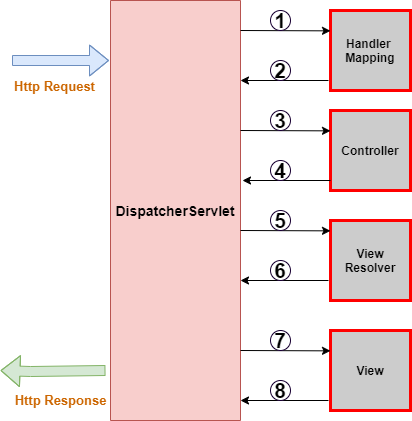

The diagram above was exported from draw.io. Its source (the exported page's mxGraphModel, read from the mxfile embedded in the PNG):
<mxGraphModel dx="782" dy="421" grid="1" gridSize="10" guides="1" tooltips="1" connect="1" arrows="1" fold="1" page="1" pageScale="1" pageWidth="827" pageHeight="1169" math="0" shadow="0">
  <root>
    <mxCell id="0" />
    <mxCell id="1" parent="0" />
    <mxCell id="RHHwIr_iqJ6Ec-BS5VNO-1" value="&lt;b&gt;&lt;font style=&quot;font-size: 14px&quot;&gt;DispatcherServlet&lt;/font&gt;&lt;/b&gt;" style="rounded=0;whiteSpace=wrap;html=1;direction=south;fillColor=#f8cecc;strokeColor=#b85450;" vertex="1" parent="1">
      <mxGeometry x="320" y="20" width="130" height="420" as="geometry" />
    </mxCell>
    <mxCell id="RHHwIr_iqJ6Ec-BS5VNO-2" value="" style="shape=flexArrow;endArrow=classic;html=1;fillColor=#dae8fc;strokeColor=#6c8ebf;" edge="1" parent="1">
      <mxGeometry width="50" height="50" relative="1" as="geometry">
        <mxPoint x="221.5" y="80" as="sourcePoint" />
        <mxPoint x="318.5" y="80" as="targetPoint" />
        <Array as="points">
          <mxPoint x="231.5" y="80" />
        </Array>
      </mxGeometry>
    </mxCell>
    <mxCell id="RHHwIr_iqJ6Ec-BS5VNO-3" value="" style="shape=flexArrow;endArrow=classic;html=1;fillColor=#d5e8d4;strokeColor=#82b366;" edge="1" parent="1">
      <mxGeometry width="50" height="50" relative="1" as="geometry">
        <mxPoint x="315" y="390" as="sourcePoint" />
        <mxPoint x="210" y="390" as="targetPoint" />
        <Array as="points">
          <mxPoint x="240" y="391" />
        </Array>
      </mxGeometry>
    </mxCell>
    <mxCell id="RHHwIr_iqJ6Ec-BS5VNO-4" value="&lt;b&gt;&lt;font style=&quot;font-size: 13px&quot; color=&quot;#cc6600&quot;&gt;Http Response&lt;/font&gt;&lt;/b&gt;" style="edgeLabel;html=1;align=center;verticalAlign=middle;resizable=0;points=[];" vertex="1" connectable="0" parent="RHHwIr_iqJ6Ec-BS5VNO-3">
      <mxGeometry x="-0.1147" y="9" relative="1" as="geometry">
        <mxPoint y="20.32" as="offset" />
      </mxGeometry>
    </mxCell>
    <mxCell id="RHHwIr_iqJ6Ec-BS5VNO-5" value="&lt;b&gt;&lt;font style=&quot;font-size: 13px&quot; color=&quot;#cc6600&quot;&gt;Http Request&lt;/font&gt;&lt;/b&gt;" style="edgeLabel;html=1;align=center;verticalAlign=middle;resizable=0;points=[];" vertex="1" connectable="0" parent="1">
      <mxGeometry x="270.0045220637336" y="109.99913967026453" as="geometry">
        <mxPoint x="-7" y="-4" as="offset" />
      </mxGeometry>
    </mxCell>
    <mxCell id="RHHwIr_iqJ6Ec-BS5VNO-6" value="&lt;b&gt;Handler&amp;nbsp;&lt;br&gt;Mapping&lt;/b&gt;" style="whiteSpace=wrap;html=1;aspect=fixed;strokeColor=#FF0000;fillColor=#CCCCCC;strokeWidth=3;" vertex="1" parent="1">
      <mxGeometry x="540" y="30" width="80" height="80" as="geometry" />
    </mxCell>
    <mxCell id="RHHwIr_iqJ6Ec-BS5VNO-10" value="&lt;b&gt;Controller&lt;/b&gt;" style="whiteSpace=wrap;html=1;aspect=fixed;strokeColor=#FF0000;fillColor=#CCCCCC;strokeWidth=3;" vertex="1" parent="1">
      <mxGeometry x="540" y="130" width="80" height="80" as="geometry" />
    </mxCell>
    <mxCell id="RHHwIr_iqJ6Ec-BS5VNO-11" value="&lt;b&gt;View Resolver&lt;/b&gt;" style="whiteSpace=wrap;html=1;aspect=fixed;strokeColor=#FF0000;fillColor=#CCCCCC;strokeWidth=3;" vertex="1" parent="1">
      <mxGeometry x="540" y="240" width="80" height="80" as="geometry" />
    </mxCell>
    <mxCell id="RHHwIr_iqJ6Ec-BS5VNO-12" value="&lt;b&gt;View&lt;/b&gt;" style="whiteSpace=wrap;html=1;aspect=fixed;strokeColor=#FF0000;fillColor=#CCCCCC;strokeWidth=3;" vertex="1" parent="1">
      <mxGeometry x="540" y="350" width="80" height="80" as="geometry" />
    </mxCell>
    <mxCell id="RHHwIr_iqJ6Ec-BS5VNO-18" value="" style="endArrow=classic;html=1;entryX=-0.042;entryY=0.867;entryDx=0;entryDy=0;entryPerimeter=0;" edge="1" parent="1">
      <mxGeometry width="50" height="50" relative="1" as="geometry">
        <mxPoint x="450" y="50" as="sourcePoint" />
        <mxPoint x="540.0000000000001" y="50.360000000000014" as="targetPoint" />
      </mxGeometry>
    </mxCell>
    <mxCell id="RHHwIr_iqJ6Ec-BS5VNO-20" value="" style="endArrow=classic;html=1;exitX=0;exitY=0.25;exitDx=0;exitDy=0;" edge="1" parent="1">
      <mxGeometry width="50" height="50" relative="1" as="geometry">
        <mxPoint x="538" y="100" as="sourcePoint" />
        <mxPoint x="450" y="100" as="targetPoint" />
        <Array as="points" />
      </mxGeometry>
    </mxCell>
    <mxCell id="RHHwIr_iqJ6Ec-BS5VNO-21" value="" style="endArrow=classic;html=1;entryX=-0.042;entryY=0.867;entryDx=0;entryDy=0;entryPerimeter=0;" edge="1" parent="1">
      <mxGeometry width="50" height="50" relative="1" as="geometry">
        <mxPoint x="450" y="150" as="sourcePoint" />
        <mxPoint x="540" y="150.36" as="targetPoint" />
      </mxGeometry>
    </mxCell>
    <mxCell id="RHHwIr_iqJ6Ec-BS5VNO-22" value="" style="endArrow=classic;html=1;exitX=0;exitY=0.25;exitDx=0;exitDy=0;" edge="1" parent="1">
      <mxGeometry width="50" height="50" relative="1" as="geometry">
        <mxPoint x="540" y="200" as="sourcePoint" />
        <mxPoint x="452" y="200" as="targetPoint" />
        <Array as="points" />
      </mxGeometry>
    </mxCell>
    <mxCell id="RHHwIr_iqJ6Ec-BS5VNO-24" value="" style="endArrow=classic;html=1;entryX=-0.042;entryY=0.867;entryDx=0;entryDy=0;entryPerimeter=0;" edge="1" parent="1">
      <mxGeometry width="50" height="50" relative="1" as="geometry">
        <mxPoint x="450" y="250" as="sourcePoint" />
        <mxPoint x="540" y="250.36" as="targetPoint" />
      </mxGeometry>
    </mxCell>
    <mxCell id="RHHwIr_iqJ6Ec-BS5VNO-25" value="" style="endArrow=classic;html=1;exitX=0;exitY=0.25;exitDx=0;exitDy=0;" edge="1" parent="1">
      <mxGeometry width="50" height="50" relative="1" as="geometry">
        <mxPoint x="538" y="300" as="sourcePoint" />
        <mxPoint x="450" y="300" as="targetPoint" />
        <Array as="points" />
      </mxGeometry>
    </mxCell>
    <mxCell id="RHHwIr_iqJ6Ec-BS5VNO-26" value="" style="endArrow=classic;html=1;entryX=-0.042;entryY=0.867;entryDx=0;entryDy=0;entryPerimeter=0;" edge="1" parent="1">
      <mxGeometry width="50" height="50" relative="1" as="geometry">
        <mxPoint x="450" y="370" as="sourcePoint" />
        <mxPoint x="540" y="370.36" as="targetPoint" />
      </mxGeometry>
    </mxCell>
    <mxCell id="RHHwIr_iqJ6Ec-BS5VNO-27" value="" style="endArrow=classic;html=1;exitX=0;exitY=0.25;exitDx=0;exitDy=0;" edge="1" parent="1">
      <mxGeometry width="50" height="50" relative="1" as="geometry">
        <mxPoint x="538" y="420" as="sourcePoint" />
        <mxPoint x="450" y="420" as="targetPoint" />
        <Array as="points" />
      </mxGeometry>
    </mxCell>
    <mxCell id="RHHwIr_iqJ6Ec-BS5VNO-28" value="&lt;b&gt;&lt;font style=&quot;font-size: 21px&quot;&gt;1&lt;/font&gt;&lt;/b&gt;" style="ellipse;whiteSpace=wrap;html=1;aspect=fixed;strokeColor=#190033;strokeWidth=1;fillColor=#FFFFFF;" vertex="1" parent="1">
      <mxGeometry x="480" y="30" width="20" height="20" as="geometry" />
    </mxCell>
    <mxCell id="RHHwIr_iqJ6Ec-BS5VNO-29" value="&lt;b&gt;&lt;font style=&quot;font-size: 21px&quot;&gt;2&lt;/font&gt;&lt;/b&gt;" style="ellipse;whiteSpace=wrap;html=1;aspect=fixed;strokeColor=#190033;strokeWidth=1;fillColor=#FFFFFF;" vertex="1" parent="1">
      <mxGeometry x="480" y="80" width="20" height="20" as="geometry" />
    </mxCell>
    <mxCell id="RHHwIr_iqJ6Ec-BS5VNO-30" value="&lt;b&gt;&lt;font style=&quot;font-size: 21px&quot;&gt;3&lt;/font&gt;&lt;/b&gt;" style="ellipse;whiteSpace=wrap;html=1;aspect=fixed;strokeColor=#190033;strokeWidth=1;fillColor=#FFFFFF;" vertex="1" parent="1">
      <mxGeometry x="480" y="130" width="20" height="20" as="geometry" />
    </mxCell>
    <mxCell id="RHHwIr_iqJ6Ec-BS5VNO-31" value="&lt;b&gt;&lt;font style=&quot;font-size: 21px&quot;&gt;4&lt;/font&gt;&lt;/b&gt;" style="ellipse;whiteSpace=wrap;html=1;aspect=fixed;strokeColor=#190033;strokeWidth=1;fillColor=#FFFFFF;" vertex="1" parent="1">
      <mxGeometry x="480" y="180" width="20" height="20" as="geometry" />
    </mxCell>
    <mxCell id="RHHwIr_iqJ6Ec-BS5VNO-32" value="&lt;b&gt;&lt;font style=&quot;font-size: 21px&quot;&gt;5&lt;/font&gt;&lt;/b&gt;" style="ellipse;whiteSpace=wrap;html=1;aspect=fixed;strokeColor=#190033;strokeWidth=1;fillColor=#FFFFFF;" vertex="1" parent="1">
      <mxGeometry x="480" y="230" width="20" height="20" as="geometry" />
    </mxCell>
    <mxCell id="RHHwIr_iqJ6Ec-BS5VNO-33" value="&lt;b&gt;&lt;font style=&quot;font-size: 21px&quot;&gt;6&lt;/font&gt;&lt;/b&gt;" style="ellipse;whiteSpace=wrap;html=1;aspect=fixed;strokeColor=#190033;strokeWidth=1;fillColor=#FFFFFF;" vertex="1" parent="1">
      <mxGeometry x="480" y="280" width="20" height="20" as="geometry" />
    </mxCell>
    <mxCell id="RHHwIr_iqJ6Ec-BS5VNO-34" value="&lt;b&gt;&lt;font style=&quot;font-size: 21px&quot;&gt;7&lt;/font&gt;&lt;/b&gt;" style="ellipse;whiteSpace=wrap;html=1;aspect=fixed;strokeColor=#190033;strokeWidth=1;fillColor=#FFFFFF;" vertex="1" parent="1">
      <mxGeometry x="480" y="350" width="20" height="20" as="geometry" />
    </mxCell>
    <mxCell id="RHHwIr_iqJ6Ec-BS5VNO-35" value="&lt;b&gt;&lt;font style=&quot;font-size: 21px&quot;&gt;8&lt;/font&gt;&lt;/b&gt;" style="ellipse;whiteSpace=wrap;html=1;aspect=fixed;strokeColor=#190033;strokeWidth=1;fillColor=#FFFFFF;" vertex="1" parent="1">
      <mxGeometry x="480" y="400" width="20" height="20" as="geometry" />
    </mxCell>
  </root>
</mxGraphModel>